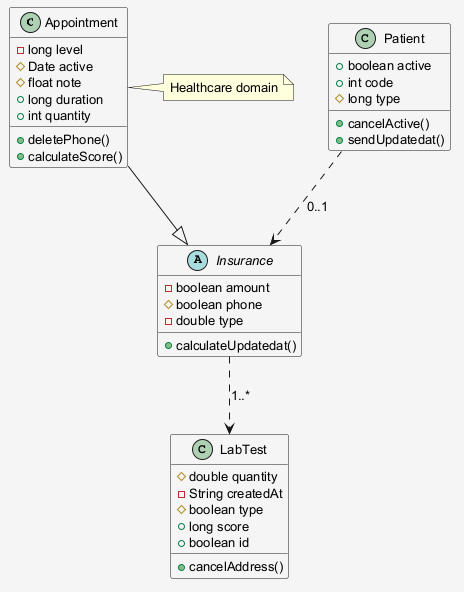

The diagram above was rendered by PlantUML. Its source (embedded in the PNG):
@startuml
skinparam shadowing false
skinparam backgroundColor #F5F5F5
skinparam defaultFontSize 13
class Appointment {
  -long level
  #Date active
  #float note
  +long duration
  +int quantity
  +deletePhone()
  +calculateScore()
}
class LabTest {
  #double quantity
  -String createdAt
  #boolean type
  +long score
  +boolean id
  +cancelAddress()
}
class Patient {
  +boolean active
  +int code
  #long type
  +cancelActive()
  +sendUpdatedat()
}
abstract class Insurance {
  -boolean amount
  #boolean phone
  -double type
  +calculateUpdatedat()
}
Patient ..> Insurance : "0..1"
Insurance ..> LabTest : "1..*"
Appointment --|> Insurance
note right of Appointment : Healthcare domain
@enduml